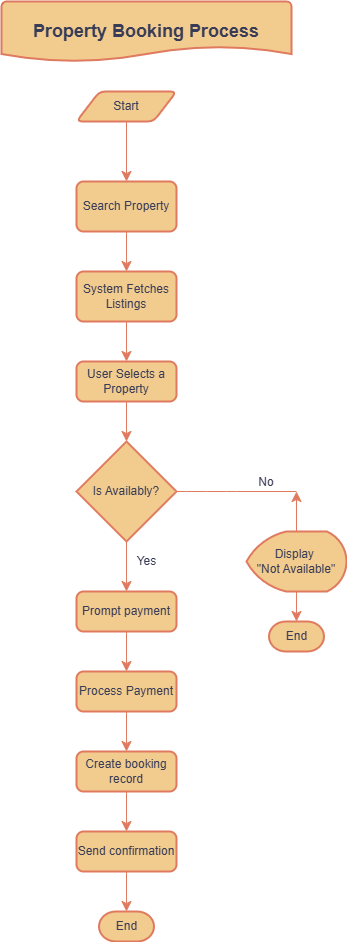

The diagram above was exported from draw.io. Its source (the exported page's mxGraphModel, read from the mxfile embedded in the PNG):
<mxGraphModel dx="1121" dy="806" grid="1" gridSize="10" guides="1" tooltips="1" connect="1" arrows="1" fold="1" page="0" pageScale="1" pageWidth="850" pageHeight="1100" math="0" shadow="0">
  <root>
    <mxCell id="0" />
    <mxCell id="1" parent="0" />
    <mxCell id="6E2brXENVz208fb30nww-6" style="edgeStyle=none;curved=1;rounded=0;orthogonalLoop=1;jettySize=auto;html=1;entryX=0.5;entryY=0;entryDx=0;entryDy=0;strokeColor=#E07A5F;fontSize=12;fontColor=#393C56;startSize=8;endSize=8;fillColor=#F2CC8F;" edge="1" parent="1" source="6E2brXENVz208fb30nww-2" target="6E2brXENVz208fb30nww-3">
      <mxGeometry relative="1" as="geometry" />
    </mxCell>
    <mxCell id="6E2brXENVz208fb30nww-2" value="Start" style="shape=parallelogram;html=1;strokeWidth=2;perimeter=parallelogramPerimeter;whiteSpace=wrap;rounded=1;arcSize=12;size=0.23;strokeColor=#E07A5F;fontColor=#393C56;fillColor=#F2CC8F;" vertex="1" parent="1">
      <mxGeometry x="-50" y="-90" width="100" height="30" as="geometry" />
    </mxCell>
    <mxCell id="6E2brXENVz208fb30nww-3" value="Search Property" style="rounded=1;whiteSpace=wrap;html=1;absoluteArcSize=1;arcSize=14;strokeWidth=2;strokeColor=#E07A5F;fontColor=#393C56;fillColor=#F2CC8F;" vertex="1" parent="1">
      <mxGeometry x="-50" width="100" height="50" as="geometry" />
    </mxCell>
    <mxCell id="6E2brXENVz208fb30nww-4" style="edgeStyle=none;curved=1;rounded=0;orthogonalLoop=1;jettySize=auto;html=1;exitX=0.5;exitY=1;exitDx=0;exitDy=0;entryX=0.5;entryY=0;entryDx=0;entryDy=0;strokeColor=#E07A5F;fontSize=12;fontColor=#393C56;startSize=8;endSize=8;fillColor=#F2CC8F;" edge="1" parent="1" source="6E2brXENVz208fb30nww-3" target="6E2brXENVz208fb30nww-5">
      <mxGeometry relative="1" as="geometry">
        <mxPoint x="-10" y="130" as="targetPoint" />
      </mxGeometry>
    </mxCell>
    <mxCell id="6E2brXENVz208fb30nww-9" style="edgeStyle=none;curved=1;rounded=0;orthogonalLoop=1;jettySize=auto;html=1;entryX=0.5;entryY=0;entryDx=0;entryDy=0;strokeColor=#E07A5F;fontSize=12;fontColor=#393C56;startSize=8;endSize=8;fillColor=#F2CC8F;" edge="1" parent="1" source="6E2brXENVz208fb30nww-5" target="6E2brXENVz208fb30nww-8">
      <mxGeometry relative="1" as="geometry" />
    </mxCell>
    <mxCell id="6E2brXENVz208fb30nww-5" value="System Fetches Listings" style="rounded=1;whiteSpace=wrap;html=1;absoluteArcSize=1;arcSize=14;strokeWidth=2;strokeColor=#E07A5F;fontColor=#393C56;fillColor=#F2CC8F;" vertex="1" parent="1">
      <mxGeometry x="-50" y="90" width="100" height="50" as="geometry" />
    </mxCell>
    <mxCell id="6E2brXENVz208fb30nww-8" value="User Selects a Property" style="rounded=1;whiteSpace=wrap;html=1;absoluteArcSize=1;arcSize=14;strokeWidth=2;strokeColor=#E07A5F;fontColor=#393C56;fillColor=#F2CC8F;" vertex="1" parent="1">
      <mxGeometry x="-50" y="180" width="100" height="40" as="geometry" />
    </mxCell>
    <mxCell id="6E2brXENVz208fb30nww-32" style="edgeStyle=none;curved=1;rounded=0;orthogonalLoop=1;jettySize=auto;html=1;exitX=0.5;exitY=1;exitDx=0;exitDy=0;exitPerimeter=0;entryX=0.5;entryY=0;entryDx=0;entryDy=0;strokeColor=#E07A5F;fontSize=12;fontColor=#393C56;startSize=8;endSize=8;fillColor=#F2CC8F;" edge="1" parent="1" source="6E2brXENVz208fb30nww-10" target="6E2brXENVz208fb30nww-22">
      <mxGeometry relative="1" as="geometry" />
    </mxCell>
    <mxCell id="6E2brXENVz208fb30nww-10" value="Is Availably?" style="strokeWidth=2;html=1;shape=mxgraph.flowchart.decision;whiteSpace=wrap;strokeColor=#E07A5F;fontColor=#393C56;fillColor=#F2CC8F;" vertex="1" parent="1">
      <mxGeometry x="-50" y="260" width="100" height="100" as="geometry" />
    </mxCell>
    <mxCell id="6E2brXENVz208fb30nww-11" style="edgeStyle=none;curved=1;rounded=0;orthogonalLoop=1;jettySize=auto;html=1;exitX=0.5;exitY=1;exitDx=0;exitDy=0;entryX=0.5;entryY=0;entryDx=0;entryDy=0;entryPerimeter=0;strokeColor=#E07A5F;fontSize=12;fontColor=#393C56;startSize=8;endSize=8;fillColor=#F2CC8F;" edge="1" parent="1" source="6E2brXENVz208fb30nww-8" target="6E2brXENVz208fb30nww-10">
      <mxGeometry relative="1" as="geometry" />
    </mxCell>
    <mxCell id="6E2brXENVz208fb30nww-12" value="No" style="whiteSpace=wrap;html=1;shape=partialRectangle;top=0;left=0;bottom=1;right=0;points=[[0,1],[1,1]];fillColor=none;align=center;verticalAlign=bottom;routingCenterY=0.5;snapToPoint=1;recursiveResize=0;autosize=1;treeFolding=1;treeMoving=1;newEdgeStyle={&quot;edgeStyle&quot;:&quot;entityRelationEdgeStyle&quot;,&quot;startArrow&quot;:&quot;none&quot;,&quot;endArrow&quot;:&quot;none&quot;,&quot;segment&quot;:10,&quot;curved&quot;:1,&quot;sourcePerimeterSpacing&quot;:0,&quot;targetPerimeterSpacing&quot;:0};strokeColor=#E07A5F;fontColor=#393C56;" vertex="1" parent="1">
      <mxGeometry x="110" y="280" width="60" height="30" as="geometry" />
    </mxCell>
    <mxCell id="6E2brXENVz208fb30nww-13" value="" style="edgeStyle=entityRelationEdgeStyle;startArrow=none;endArrow=none;segment=10;curved=1;sourcePerimeterSpacing=0;targetPerimeterSpacing=0;rounded=0;strokeColor=#E07A5F;fontSize=12;fontColor=#393C56;startSize=8;endSize=8;fillColor=#F2CC8F;" edge="1" target="6E2brXENVz208fb30nww-12" parent="1" source="6E2brXENVz208fb30nww-10">
      <mxGeometry relative="1" as="geometry">
        <mxPoint x="-70" y="380" as="sourcePoint" />
        <Array as="points">
          <mxPoint x="40" y="320" />
          <mxPoint x="40" y="370" />
        </Array>
      </mxGeometry>
    </mxCell>
    <mxCell id="6E2brXENVz208fb30nww-16" style="edgeStyle=none;curved=1;rounded=0;orthogonalLoop=1;jettySize=auto;html=1;entryX=1;entryY=1;entryDx=0;entryDy=0;strokeColor=#E07A5F;fontSize=12;fontColor=#393C56;startSize=8;endSize=8;fillColor=#F2CC8F;" edge="1" parent="1" source="6E2brXENVz208fb30nww-15" target="6E2brXENVz208fb30nww-12">
      <mxGeometry relative="1" as="geometry" />
    </mxCell>
    <mxCell id="6E2brXENVz208fb30nww-17" style="edgeStyle=none;curved=1;rounded=0;orthogonalLoop=1;jettySize=auto;html=1;exitX=0.5;exitY=1;exitDx=0;exitDy=0;exitPerimeter=0;strokeColor=#E07A5F;fontSize=12;fontColor=#393C56;startSize=8;endSize=8;fillColor=#F2CC8F;" edge="1" parent="1" source="6E2brXENVz208fb30nww-15" target="6E2brXENVz208fb30nww-18">
      <mxGeometry relative="1" as="geometry">
        <mxPoint x="170" y="440" as="targetPoint" />
      </mxGeometry>
    </mxCell>
    <mxCell id="6E2brXENVz208fb30nww-15" value="Display&amp;nbsp;&lt;div&gt;&quot;Not Available&quot;&lt;/div&gt;" style="strokeWidth=2;html=1;shape=mxgraph.flowchart.display;whiteSpace=wrap;strokeColor=#E07A5F;fontColor=#393C56;fillColor=#F2CC8F;" vertex="1" parent="1">
      <mxGeometry x="120" y="350" width="100" height="60" as="geometry" />
    </mxCell>
    <mxCell id="6E2brXENVz208fb30nww-18" value="End" style="strokeWidth=2;html=1;shape=mxgraph.flowchart.terminator;whiteSpace=wrap;strokeColor=#E07A5F;fontColor=#393C56;fillColor=#F2CC8F;" vertex="1" parent="1">
      <mxGeometry x="142.5" y="440" width="55" height="30" as="geometry" />
    </mxCell>
    <mxCell id="6E2brXENVz208fb30nww-21" value="Yes" style="text;html=1;align=center;verticalAlign=middle;resizable=0;points=[];autosize=1;strokeColor=none;fillColor=none;fontSize=12;fontColor=#393C56;" vertex="1" parent="1">
      <mxGeometry y="365" width="40" height="30" as="geometry" />
    </mxCell>
    <mxCell id="6E2brXENVz208fb30nww-27" style="edgeStyle=none;curved=1;rounded=0;orthogonalLoop=1;jettySize=auto;html=1;entryX=0.5;entryY=0;entryDx=0;entryDy=0;strokeColor=#E07A5F;fontSize=12;fontColor=#393C56;startSize=8;endSize=8;fillColor=#F2CC8F;" edge="1" parent="1" source="6E2brXENVz208fb30nww-22" target="6E2brXENVz208fb30nww-23">
      <mxGeometry relative="1" as="geometry" />
    </mxCell>
    <mxCell id="6E2brXENVz208fb30nww-22" value="Prompt payment" style="rounded=1;whiteSpace=wrap;html=1;absoluteArcSize=1;arcSize=14;strokeWidth=2;strokeColor=#E07A5F;fontColor=#393C56;fillColor=#F2CC8F;" vertex="1" parent="1">
      <mxGeometry x="-50" y="410" width="100" height="40" as="geometry" />
    </mxCell>
    <mxCell id="6E2brXENVz208fb30nww-28" style="edgeStyle=none;curved=1;rounded=0;orthogonalLoop=1;jettySize=auto;html=1;strokeColor=#E07A5F;fontSize=12;fontColor=#393C56;startSize=8;endSize=8;fillColor=#F2CC8F;" edge="1" parent="1" source="6E2brXENVz208fb30nww-23" target="6E2brXENVz208fb30nww-24">
      <mxGeometry relative="1" as="geometry" />
    </mxCell>
    <mxCell id="6E2brXENVz208fb30nww-23" value="Process Payment" style="rounded=1;whiteSpace=wrap;html=1;absoluteArcSize=1;arcSize=14;strokeWidth=2;strokeColor=#E07A5F;fontColor=#393C56;fillColor=#F2CC8F;" vertex="1" parent="1">
      <mxGeometry x="-50" y="490" width="100" height="40" as="geometry" />
    </mxCell>
    <mxCell id="6E2brXENVz208fb30nww-29" style="edgeStyle=none;curved=1;rounded=0;orthogonalLoop=1;jettySize=auto;html=1;entryX=0.5;entryY=0;entryDx=0;entryDy=0;strokeColor=#E07A5F;fontSize=12;fontColor=#393C56;startSize=8;endSize=8;fillColor=#F2CC8F;" edge="1" parent="1" source="6E2brXENVz208fb30nww-24" target="6E2brXENVz208fb30nww-26">
      <mxGeometry relative="1" as="geometry" />
    </mxCell>
    <mxCell id="6E2brXENVz208fb30nww-24" value="Create booking record" style="rounded=1;whiteSpace=wrap;html=1;absoluteArcSize=1;arcSize=14;strokeWidth=2;strokeColor=#E07A5F;fontColor=#393C56;fillColor=#F2CC8F;" vertex="1" parent="1">
      <mxGeometry x="-50" y="570" width="100" height="40" as="geometry" />
    </mxCell>
    <mxCell id="6E2brXENVz208fb30nww-26" value="Send confirmation" style="rounded=1;whiteSpace=wrap;html=1;absoluteArcSize=1;arcSize=14;strokeWidth=2;strokeColor=#E07A5F;fontColor=#393C56;fillColor=#F2CC8F;" vertex="1" parent="1">
      <mxGeometry x="-50" y="650" width="100" height="40" as="geometry" />
    </mxCell>
    <mxCell id="6E2brXENVz208fb30nww-30" value="End" style="strokeWidth=2;html=1;shape=mxgraph.flowchart.terminator;whiteSpace=wrap;strokeColor=#E07A5F;fontColor=#393C56;fillColor=#F2CC8F;" vertex="1" parent="1">
      <mxGeometry x="-27.5" y="730" width="55" height="30" as="geometry" />
    </mxCell>
    <mxCell id="6E2brXENVz208fb30nww-31" style="edgeStyle=none;curved=1;rounded=0;orthogonalLoop=1;jettySize=auto;html=1;entryX=0.5;entryY=0;entryDx=0;entryDy=0;entryPerimeter=0;strokeColor=#E07A5F;fontSize=12;fontColor=#393C56;startSize=8;endSize=8;fillColor=#F2CC8F;" edge="1" parent="1" source="6E2brXENVz208fb30nww-26" target="6E2brXENVz208fb30nww-30">
      <mxGeometry relative="1" as="geometry" />
    </mxCell>
    <mxCell id="6E2brXENVz208fb30nww-35" value="&lt;b&gt;&lt;font style=&quot;font-size: 18px;&quot;&gt;Property Booking Process&lt;/font&gt;&lt;/b&gt;" style="strokeWidth=2;html=1;shape=mxgraph.flowchart.document2;whiteSpace=wrap;size=0.25;strokeColor=#E07A5F;fontColor=#393C56;fillColor=#F2CC8F;" vertex="1" parent="1">
      <mxGeometry x="-125" y="-180" width="290" height="60" as="geometry" />
    </mxCell>
  </root>
</mxGraphModel>